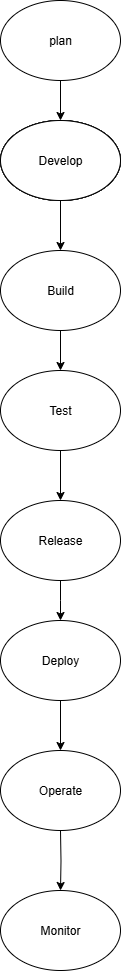

The diagram above was exported from draw.io. Its source (the exported page's mxGraphModel, read from the mxfile embedded in the PNG):
<mxGraphModel dx="866" dy="473" grid="1" gridSize="10" guides="1" tooltips="1" connect="1" arrows="1" fold="1" page="1" pageScale="1" pageWidth="850" pageHeight="1100" math="0" shadow="0">
  <root>
    <mxCell id="0" />
    <mxCell id="1" parent="0" />
    <mxCell id="sXbKlWFYme4NYX-Qfzwu-1" value="" style="ellipse;whiteSpace=wrap;html=1;" vertex="1" parent="1">
      <mxGeometry x="380" y="210" width="120" height="80" as="geometry" />
    </mxCell>
    <mxCell id="sXbKlWFYme4NYX-Qfzwu-3" value="" style="ellipse;whiteSpace=wrap;html=1;" vertex="1" parent="1">
      <mxGeometry x="380" y="210" width="120" height="80" as="geometry" />
    </mxCell>
    <mxCell id="sXbKlWFYme4NYX-Qfzwu-4" value="&lt;div&gt;&lt;br&gt;&lt;/div&gt;&lt;div&gt;&lt;br&gt;&lt;/div&gt;" style="ellipse;whiteSpace=wrap;html=1;" vertex="1" parent="1">
      <mxGeometry x="380" y="210" width="120" height="80" as="geometry" />
    </mxCell>
    <mxCell id="sXbKlWFYme4NYX-Qfzwu-16" value="" style="edgeStyle=orthogonalEdgeStyle;rounded=0;orthogonalLoop=1;jettySize=auto;html=1;" edge="1" parent="1" source="sXbKlWFYme4NYX-Qfzwu-6" target="sXbKlWFYme4NYX-Qfzwu-8">
      <mxGeometry relative="1" as="geometry" />
    </mxCell>
    <mxCell id="sXbKlWFYme4NYX-Qfzwu-6" value="Develop" style="ellipse;whiteSpace=wrap;html=1;" vertex="1" parent="1">
      <mxGeometry x="380" y="210" width="120" height="80" as="geometry" />
    </mxCell>
    <mxCell id="sXbKlWFYme4NYX-Qfzwu-15" value="" style="edgeStyle=orthogonalEdgeStyle;rounded=0;orthogonalLoop=1;jettySize=auto;html=1;" edge="1" parent="1" source="sXbKlWFYme4NYX-Qfzwu-7" target="sXbKlWFYme4NYX-Qfzwu-6">
      <mxGeometry relative="1" as="geometry" />
    </mxCell>
    <mxCell id="sXbKlWFYme4NYX-Qfzwu-7" value="plan" style="ellipse;whiteSpace=wrap;html=1;" vertex="1" parent="1">
      <mxGeometry x="380" y="90" width="120" height="80" as="geometry" />
    </mxCell>
    <mxCell id="sXbKlWFYme4NYX-Qfzwu-17" value="" style="edgeStyle=orthogonalEdgeStyle;rounded=0;orthogonalLoop=1;jettySize=auto;html=1;" edge="1" parent="1" source="sXbKlWFYme4NYX-Qfzwu-8" target="sXbKlWFYme4NYX-Qfzwu-9">
      <mxGeometry relative="1" as="geometry" />
    </mxCell>
    <mxCell id="sXbKlWFYme4NYX-Qfzwu-8" value="Build" style="ellipse;whiteSpace=wrap;html=1;" vertex="1" parent="1">
      <mxGeometry x="380" y="340" width="120" height="80" as="geometry" />
    </mxCell>
    <mxCell id="sXbKlWFYme4NYX-Qfzwu-18" value="" style="edgeStyle=orthogonalEdgeStyle;rounded=0;orthogonalLoop=1;jettySize=auto;html=1;" edge="1" parent="1" source="sXbKlWFYme4NYX-Qfzwu-9" target="sXbKlWFYme4NYX-Qfzwu-10">
      <mxGeometry relative="1" as="geometry" />
    </mxCell>
    <mxCell id="sXbKlWFYme4NYX-Qfzwu-9" value="Test" style="ellipse;whiteSpace=wrap;html=1;" vertex="1" parent="1">
      <mxGeometry x="380" y="460" width="120" height="80" as="geometry" />
    </mxCell>
    <mxCell id="sXbKlWFYme4NYX-Qfzwu-19" value="" style="edgeStyle=orthogonalEdgeStyle;rounded=0;orthogonalLoop=1;jettySize=auto;html=1;" edge="1" parent="1" source="sXbKlWFYme4NYX-Qfzwu-10">
      <mxGeometry relative="1" as="geometry">
        <mxPoint x="440" y="710" as="targetPoint" />
      </mxGeometry>
    </mxCell>
    <mxCell id="sXbKlWFYme4NYX-Qfzwu-10" value="Release" style="ellipse;whiteSpace=wrap;html=1;" vertex="1" parent="1">
      <mxGeometry x="380" y="590" width="120" height="80" as="geometry" />
    </mxCell>
    <mxCell id="sXbKlWFYme4NYX-Qfzwu-31" value="" style="edgeStyle=orthogonalEdgeStyle;rounded=0;orthogonalLoop=1;jettySize=auto;html=1;" edge="1" parent="1" target="sXbKlWFYme4NYX-Qfzwu-30">
      <mxGeometry relative="1" as="geometry">
        <mxPoint x="440" y="920" as="sourcePoint" />
      </mxGeometry>
    </mxCell>
    <mxCell id="sXbKlWFYme4NYX-Qfzwu-30" value="Monitor" style="ellipse;whiteSpace=wrap;html=1;" vertex="1" parent="1">
      <mxGeometry x="380" y="980" width="120" height="80" as="geometry" />
    </mxCell>
    <mxCell id="sXbKlWFYme4NYX-Qfzwu-39" value="" style="edgeStyle=orthogonalEdgeStyle;rounded=0;orthogonalLoop=1;jettySize=auto;html=1;" edge="1" parent="1" source="sXbKlWFYme4NYX-Qfzwu-33" target="sXbKlWFYme4NYX-Qfzwu-38">
      <mxGeometry relative="1" as="geometry" />
    </mxCell>
    <mxCell id="sXbKlWFYme4NYX-Qfzwu-33" value="Deploy" style="ellipse;whiteSpace=wrap;html=1;" vertex="1" parent="1">
      <mxGeometry x="380" y="710" width="120" height="80" as="geometry" />
    </mxCell>
    <mxCell id="sXbKlWFYme4NYX-Qfzwu-38" value="Operate" style="ellipse;whiteSpace=wrap;html=1;" vertex="1" parent="1">
      <mxGeometry x="380" y="840" width="120" height="80" as="geometry" />
    </mxCell>
  </root>
</mxGraphModel>